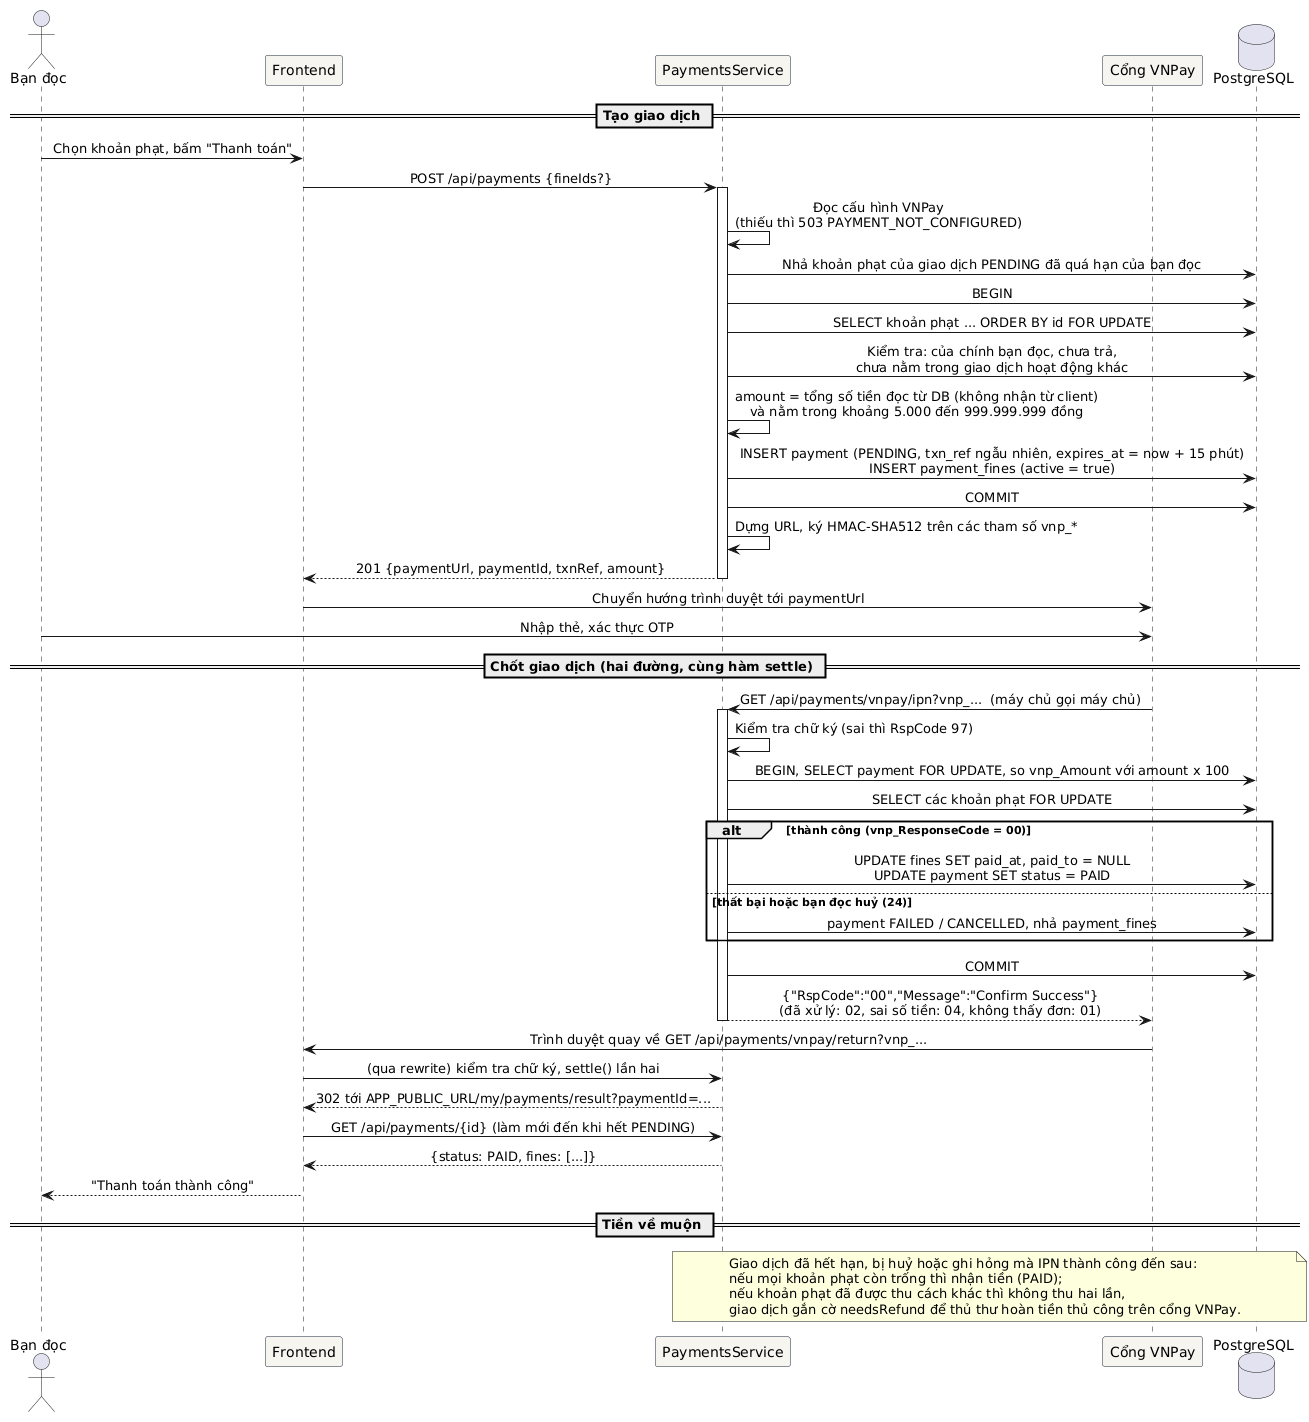

The diagram above was rendered by PlantUML. Its source (embedded in the PNG):
@startuml sequence-vnpay-payment
' Sequence 5: Thanh toán phạt trực tuyến qua VNPay, IPN và return đều chốt giao dịch một cách idempotent (US30, US31)
skinparam sequenceMessageAlign center
skinparam participant {
  BackgroundColor #F7F5F0
  BorderColor #1B2A41
}
actor "Bạn đọc" as R
participant "Frontend" as FE
participant "PaymentsService" as PS
participant "Cổng VNPay" as VN
database "PostgreSQL" as DB

== Tạo giao dịch ==
R -> FE : Chọn khoản phạt, bấm "Thanh toán"
FE -> PS : POST /api/payments {fineIds?}
activate PS
PS -> PS : Đọc cấu hình VNPay\n(thiếu thì 503 PAYMENT_NOT_CONFIGURED)
PS -> DB : Nhả khoản phạt của giao dịch PENDING đã quá hạn của bạn đọc
PS -> DB : BEGIN
PS -> DB : SELECT khoản phạt ... ORDER BY id FOR UPDATE
PS -> DB : Kiểm tra: của chính bạn đọc, chưa trả,\nchưa nằm trong giao dịch hoạt động khác
PS -> PS : amount = tổng số tiền đọc từ DB (không nhận từ client)\nvà nằm trong khoảng 5.000 đến 999.999.999 đồng
PS -> DB : INSERT payment (PENDING, txn_ref ngẫu nhiên, expires_at = now + 15 phút)\nINSERT payment_fines (active = true)
PS -> DB : COMMIT
PS -> PS : Dựng URL, ký HMAC-SHA512 trên các tham số vnp_*
PS --> FE : 201 {paymentUrl, paymentId, txnRef, amount}
deactivate PS
FE -> VN : Chuyển hướng trình duyệt tới paymentUrl
R -> VN : Nhập thẻ, xác thực OTP

== Chốt giao dịch (hai đường, cùng hàm settle) ==
VN -> PS : GET /api/payments/vnpay/ipn?vnp_...  (máy chủ gọi máy chủ)
activate PS
PS -> PS : Kiểm tra chữ ký (sai thì RspCode 97)
PS -> DB : BEGIN, SELECT payment FOR UPDATE, so vnp_Amount với amount x 100
PS -> DB : SELECT các khoản phạt FOR UPDATE
alt thành công (vnp_ResponseCode = 00)
  PS -> DB : UPDATE fines SET paid_at, paid_to = NULL\nUPDATE payment SET status = PAID
else thất bại hoặc bạn đọc huỷ (24)
  PS -> DB : payment FAILED / CANCELLED, nhả payment_fines
end
PS -> DB : COMMIT
PS --> VN : {"RspCode":"00","Message":"Confirm Success"}\n(đã xử lý: 02, sai số tiền: 04, không thấy đơn: 01)
deactivate PS

VN -> FE : Trình duyệt quay về GET /api/payments/vnpay/return?vnp_...
FE -> PS : (qua rewrite) kiểm tra chữ ký, settle() lần hai
PS --> FE : 302 tới APP_PUBLIC_URL/my/payments/result?paymentId=...
FE -> PS : GET /api/payments/{id} (làm mới đến khi hết PENDING)
PS --> FE : {status: PAID, fines: [...]}
FE --> R : "Thanh toán thành công"

== Tiền về muộn ==
note over PS, DB
  Giao dịch đã hết hạn, bị huỷ hoặc ghi hỏng mà IPN thành công đến sau:
  nếu mọi khoản phạt còn trống thì nhận tiền (PAID);
  nếu khoản phạt đã được thu cách khác thì không thu hai lần,
  giao dịch gắn cờ needsRefund để thủ thư hoàn tiền thủ công trên cổng VNPay.
end note
@enduml